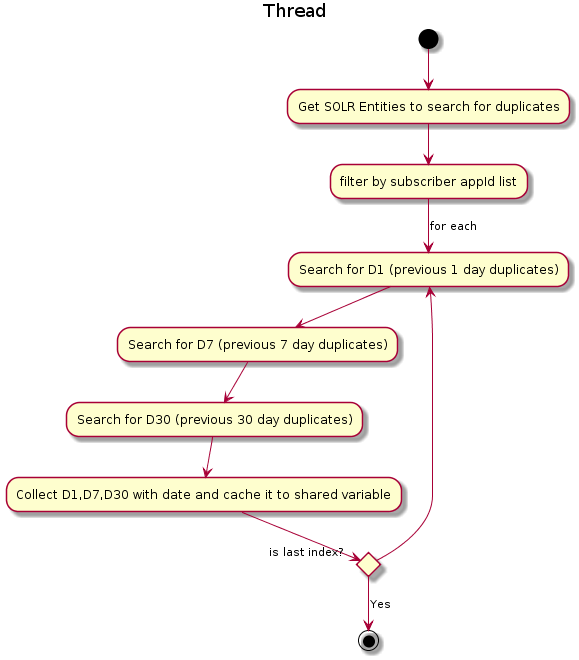

The diagram above was rendered by PlantUML. Its source (embedded in the PNG):
@startuml

title Thread

(*) -->"Get SOLR Entities to search for duplicates" 
--> "filter by subscriber appId list"
"filter by subscriber appId list" --> [for each] "Search for D1 (previous 1 day duplicates)"
"Search for D1 (previous 1 day duplicates)" --> "Search for D7 (previous 7 day duplicates)"
"Search for D7 (previous 7 day duplicates)" --> "Search for D30 (previous 30 day duplicates)"
--> "Collect D1,D7,D30 with date and cache it to shared variable"

If "is last index? " then
--> [Yes] (*)
else
--> "Search for D1 (previous 1 day duplicates)"
Endif

@enduml